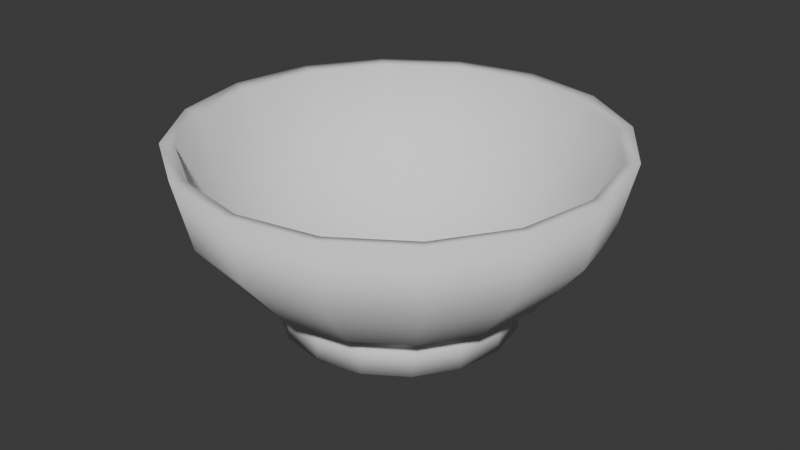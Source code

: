 # Source: bowl.blend  (saved by Blender 4.4.32; exported with 4.5.12 LTS)
import bpy
from mathutils import Matrix  # noqa: F401  (used for matrix-valued properties, if any)

bpy.ops.wm.read_factory_settings(use_empty=True)
scene = bpy.context.scene
scene.name = 'Scene'

# ---- collections
col_collection = bpy.data.collections.new('Collection'); scene.collection.children.link(col_collection)

# ---- materials (node trees are filled in below, after node groups)
mat_bowl = bpy.data.materials.new('Bowl')

# ---- material node trees
mat_bowl.use_nodes = True; mat_bowl.node_tree.nodes.clear()
_N = mat_bowl.node_tree.nodes; _L = mat_bowl.node_tree.links
n0 = _N.new('ShaderNodeBsdfPrincipled'); n0.name = 'Principled BSDF'; n0.location = (-200, 145)
n0.inputs[2].default_value = 1.0
n0.inputs[3].default_value = 2.2
n1 = _N.new('ShaderNodeOutputMaterial'); n1.name = 'Material Output'; n1.location = (90, 145)
_L.new(n0.outputs[0], n1.inputs[0])
n1.is_active_output = True

# ---- world
world_world = bpy.data.worlds.new('World'); scene.world = world_world
world_world.use_nodes = True; world_world.node_tree.nodes.clear()
_N = world_world.node_tree.nodes; _L = world_world.node_tree.links
n0 = _N.new('ShaderNodeOutputWorld'); n0.name = 'World Output'; n0.location = (300, 300)
n1 = _N.new('ShaderNodeBackground'); n1.name = 'Background'; n1.location = (10, 300)
n1.inputs[0].default_value = (0.05088, 0.05088, 0.05088, 1.0)
_L.new(n1.outputs[0], n0.inputs[0])
n0.is_active_output = True
world_world.color = (0.05088, 0.05088, 0.05088)
world_world.sun_shadow_jitter_overblur = 0.0

# ---- meshes
me_sphere = bpy.data.meshes.new('Sphere')
me_sphere.from_pydata([(3.581e-10, 0.9935, 2.997e-11), (3.581e-10, 0.9178, -0.3802), (3.581e-10, 0.3802, -0.9178), (0.3802, 0.9178, 2.997e-11), (0.3512, 0.848, -0.3802), (0.2688, 0.649, -0.7025), (0.1455, 0.3512, -0.9178), (0.7025, 0.7025, 2.997e-11), (0.649, 0.649, -0.3802), (0.4967, 0.4967, -0.7025), (0.2688, 0.2688, -0.9178), (0.9178, 0.3802, 2.997e-11), (0.848, 0.3512, -0.3802), (0.649, 0.2688, -0.7025), (0.3512, 0.1455, -0.9178), (0.9935, -1.475e-07, 2.997e-11), (0.9178, -1.178e-07, -0.3802), (0.7025, -8.824e-08, -0.7025), (0.3802, -4.383e-08, -0.9178), (0.9178, -0.3802, 2.997e-11), (0.848, -0.3512, -0.3802), (0.649, -0.2688, -0.7025), (0.3512, -0.1455, -0.9178), (0.7025, -0.7025, 2.997e-11), (0.649, -0.649, -0.3802), (0.4967, -0.4967, -0.7025), (0.2688, -0.2688, -0.9178), (0.3802, -0.9178, 2.997e-11), (0.3512, -0.848, -0.3802), (0.2688, -0.649, -0.7025), (0.1455, -0.3512, -0.9178), (-3.549e-07, -0.9935, 2.997e-11), (-2.365e-07, -0.9178, -0.3802), (-2.217e-07, -0.7025, -0.7025), (-1.181e-07, -0.3802, -0.9178), (-0.3802, -0.9178, 2.997e-11), (-0.3512, -0.848, -0.3802), (-0.2688, -0.649, -0.7025), (-0.1455, -0.3512, -0.9178), (-0.7025, -0.7025, 2.997e-11), (-0.649, -0.649, -0.3802), (-0.4967, -0.4967, -0.7025), (-0.2688, -0.2688, -0.9178), (-0.9178, -0.3802, 2.997e-11), (-0.848, -0.3512, -0.3802), (-0.649, -0.2688, -0.7025), (-0.3512, -0.1455, -0.9178), (-0.9935, 5.039e-07, 2.997e-11), (-0.9178, 3.559e-07, -0.3802), (-0.7025, 3.263e-07, -0.7025), (-0.3802, 1.782e-07, -0.9178), (-0.9178, 0.3802, 2.997e-11), (-0.848, 0.3512, -0.3802), (-0.649, 0.2688, -0.7025), (-0.3512, 0.1455, -0.9178), (-0.7025, 0.7025, 2.997e-11), (-0.649, 0.649, -0.3802), (-0.4967, 0.4967, -0.7025), (-0.2688, 0.2688, -0.9178), (-0.3802, 0.9178, 2.997e-11), (-0.3512, 0.848, -0.3802), (-0.2688, 0.649, -0.7025), (-0.1455, 0.3512, -0.9178), (4.445e-07, 0.7025, -0.7025), (0.2066, 0.1971, -0.9515), (0.2298, -3.155e-08, -0.9665), (0.2066, -0.1971, -0.9515), (-3.006e-08, 0.2173, -0.9694), (-6.021e-08, -1.473e-08, -0.9935), (-8.869e-08, -0.2173, -0.9694), (-0.2066, 0.1971, -0.9515), (-0.2298, 1.053e-07, -0.9665), (-0.2066, -0.1971, -0.9515), (-2.053e-08, 1.062, 0.016), (-2.053e-08, 0.9811, -0.3904), (0.4064, 0.9811, 0.016), (0.3755, 0.9064, -0.3904), (0.2874, 0.6937, -0.7349), (0.1555, 0.3755, -0.9651), (-2.053e-08, 0.4064, -0.9651), (0.7509, 0.7509, 0.016), (0.6937, 0.6937, -0.3904), (0.531, 0.531, -0.7349), (0.2874, 0.2874, -0.9651), (0.9811, 0.4064, 0.016), (0.9064, 0.3755, -0.3904), (0.6937, 0.2874, -0.7349), (0.3755, 0.1555, -0.9651), (1.062, -1.569e-07, 0.016), (0.9811, -1.253e-07, -0.3904), (0.7509, -9.365e-08, -0.7349), (0.4064, -4.617e-08, -0.9651), (0.9811, -0.4064, 0.016), (0.9064, -0.3755, -0.3904), (0.6937, -0.2874, -0.7349), (0.3755, -0.1555, -0.9651), (0.7509, -0.7509, 0.016), (0.6937, -0.6937, -0.3904), (0.531, -0.531, -0.7349), (0.2874, -0.2874, -0.9651), (0.4064, -0.9811, 0.016), (0.3755, -0.9064, -0.3904), (0.2874, -0.6937, -0.7349), (0.1555, -0.3755, -0.9651), (-4.003e-07, -1.062, 0.016), (-2.737e-07, -0.9811, -0.3904), (-2.579e-07, -0.7509, -0.7349), (-1.471e-07, -0.4064, -0.9651), (-0.4064, -0.9811, 0.016), (-0.3755, -0.9064, -0.3904), (-0.2874, -0.6937, -0.7349), (-0.1555, -0.3755, -0.9651), (-0.7509, -0.7509, 0.016), (-0.6937, -0.6937, -0.3904), (-0.531, -0.531, -0.7349), (-0.2874, -0.2874, -0.9651), (-0.9811, -0.4064, 0.016), (-0.9064, -0.3755, -0.3904), (-0.6937, -0.2874, -0.7349), (-0.3755, -0.1555, -0.9651), (-1.062, 5.393e-07, 0.016), (-0.9811, 3.811e-07, -0.3904), (-0.7509, 3.494e-07, -0.7349), (-0.4064, 1.912e-07, -0.9651), (-0.9811, 0.4064, 0.016), (-0.9064, 0.3755, -0.3904), (-0.6937, 0.2874, -0.7349), (-0.3755, 0.1555, -0.9651), (-0.7509, 0.7509, 0.016), (-0.6937, 0.6937, -0.3904), (-0.531, 0.531, -0.7349), (-0.2874, 0.2874, -0.9651), (-0.4064, 0.9811, 0.016), (-0.3755, 0.9064, -0.3904), (-0.2874, 0.6937, -0.7349), (-0.1555, 0.3755, -0.9651), (4.542e-07, 0.7509, -0.7349), (0.2209, 0.2107, -1.001), (-5.305e-08, 0.2323, -1.02), (-0.2209, 0.2107, -1.001), (0.2456, -3.305e-08, -1.017), (-8.528e-08, -1.507e-08, -1.046), (-0.2456, 1.133e-07, -1.017), (0.2209, -0.2107, -1.001), (-1.157e-07, -0.2323, -1.02), (-0.2209, -0.2107, -1.001), (0.2214, 0.5346, -0.85), (0.4092, 0.4092, -0.85), (0.5346, 0.2214, -0.85), (0.5786, -6.991e-08, -0.85), (0.5346, -0.2214, -0.85), (0.4092, -0.4092, -0.85), (0.2214, -0.5346, -0.85), (-2.025e-07, -0.5786, -0.85), (-0.2214, -0.5346, -0.85), (-0.4092, -0.4092, -0.85), (-0.5346, -0.2214, -0.85), (-0.5786, 2.703e-07, -0.85), (-0.5346, 0.2214, -0.85), (-0.4092, 0.4092, -0.85), (-0.2214, 0.5346, -0.85), (2.168e-07, 0.5786, -0.85), (0.2214, 0.5346, -0.85), (0.1555, 0.3755, -0.9651), (-2.053e-08, 0.4064, -0.9651), (0.4092, 0.4092, -0.85), (0.2874, 0.2874, -0.9651), (0.5346, 0.2214, -0.85), (0.3755, 0.1555, -0.9651), (0.5786, -6.991e-08, -0.85), (0.4064, -4.617e-08, -0.9651), (0.5346, -0.2214, -0.85), (0.3755, -0.1555, -0.9651), (0.4092, -0.4092, -0.85), (0.2874, -0.2874, -0.9651), (0.2214, -0.5346, -0.85), (0.1555, -0.3755, -0.9651), (-2.025e-07, -0.5786, -0.85), (-1.471e-07, -0.4064, -0.9651), (-0.2214, -0.5346, -0.85), (-0.1555, -0.3755, -0.9651), (-0.4092, -0.4092, -0.85), (-0.2874, -0.2874, -0.9651), (-0.5346, -0.2214, -0.85), (-0.3755, -0.1555, -0.9651), (-0.5786, 2.703e-07, -0.85), (-0.4064, 1.912e-07, -0.9651), (-0.5346, 0.2214, -0.85), (-0.3755, 0.1555, -0.9651), (-0.4092, 0.4092, -0.85), (-0.2874, 0.2874, -0.9651), (-0.2214, 0.5346, -0.85), (-0.1555, 0.3755, -0.9651), (2.168e-07, 0.5786, -0.85), (0.2214, 0.5346, -1.065), (0.1555, 0.3755, -1.065), (-2.258e-08, 0.4064, -1.065), (0.4092, 0.4092, -1.065), (0.2874, 0.2874, -1.065), (0.5346, 0.2214, -1.065), (0.3755, 0.1555, -1.065), (0.5786, -7.204e-08, -1.065), (0.4064, -4.831e-08, -1.065), (0.5346, -0.2214, -1.065), (0.3755, -0.1555, -1.065), (0.4092, -0.4092, -1.065), (0.2874, -0.2874, -1.065), (0.2214, -0.5346, -1.065), (0.1555, -0.3755, -1.065), (-2.046e-07, -0.5786, -1.065), (-1.492e-07, -0.4064, -1.065), (-0.2214, -0.5346, -1.065), (-0.1555, -0.3755, -1.065), (-0.4092, -0.4092, -1.065), (-0.2874, -0.2874, -1.065), (-0.5346, -0.2214, -1.065), (-0.3755, -0.1555, -1.065), (-0.5786, 2.682e-07, -1.065), (-0.4064, 1.891e-07, -1.065), (-0.5346, 0.2214, -1.065), (-0.3755, 0.1555, -1.065), (-0.4092, 0.4092, -1.065), (-0.2874, 0.2874, -1.065), (-0.2214, 0.5346, -1.065), (-0.1555, 0.3755, -1.065), (2.148e-07, 0.5786, -1.065)], [], [(2, 6, 5, 63), (1, 4, 3, 0), (63, 5, 4, 1), (5, 9, 8, 4), (6, 10, 9, 5), (4, 8, 7, 3), (10, 14, 13, 9), (8, 12, 11, 7), (9, 13, 12, 8), (14, 18, 17, 13), (12, 16, 15, 11), (13, 17, 16, 12), (17, 21, 20, 16), (18, 22, 21, 17), (16, 20, 19, 15), (21, 25, 24, 20), (22, 26, 25, 21), (20, 24, 23, 19), (26, 30, 29, 25), (24, 28, 27, 23), (25, 29, 28, 24), (30, 34, 33, 29), (28, 32, 31, 27), (29, 33, 32, 28), (33, 37, 36, 32), (34, 38, 37, 33), (32, 36, 35, 31), (37, 41, 40, 36), (38, 42, 41, 37), (36, 40, 39, 35), (42, 46, 45, 41), (40, 44, 43, 39), (41, 45, 44, 40), (44, 48, 47, 43), (45, 49, 48, 44), (46, 50, 49, 45), (49, 53, 52, 48), (50, 54, 53, 49), (48, 52, 51, 47), (54, 58, 57, 53), (52, 56, 55, 51), (53, 57, 56, 52), (58, 62, 61, 57), (56, 60, 59, 55), (57, 61, 60, 56), (61, 63, 1, 60), (62, 2, 63, 61), (60, 1, 0, 59), (14, 10, 6, 64), (64, 6, 2, 67), (67, 2, 62, 70), (70, 62, 58, 54), (18, 14, 64, 65), (65, 64, 67, 68), (68, 67, 70, 71), (71, 70, 54, 50), (22, 18, 65, 66), (66, 65, 68, 69), (69, 68, 71, 72), (72, 71, 50, 46), (26, 22, 66, 30), (30, 66, 69, 34), (34, 69, 72, 38), (38, 72, 46, 42), (161, 136, 77, 146), (74, 73, 75, 76), (136, 74, 76, 77), (77, 76, 81, 82), (146, 77, 82, 147), (76, 75, 80, 81), (147, 82, 86, 148), (81, 80, 84, 85), (82, 81, 85, 86), (148, 86, 90, 149), (85, 84, 88, 89), (86, 85, 89, 90), (90, 89, 93, 94), (149, 90, 94, 150), (89, 88, 92, 93), (94, 93, 97, 98), (150, 94, 98, 151), (93, 92, 96, 97), (151, 98, 102, 152), (97, 96, 100, 101), (98, 97, 101, 102), (152, 102, 106, 153), (101, 100, 104, 105), (102, 101, 105, 106), (106, 105, 109, 110), (153, 106, 110, 154), (105, 104, 108, 109), (110, 109, 113, 114), (154, 110, 114, 155), (109, 108, 112, 113), (155, 114, 118, 156), (113, 112, 116, 117), (114, 113, 117, 118), (117, 116, 120, 121), (118, 117, 121, 122), (156, 118, 122, 157), (122, 121, 125, 126), (157, 122, 126, 158), (121, 120, 124, 125), (158, 126, 130, 159), (125, 124, 128, 129), (126, 125, 129, 130), (159, 130, 134, 160), (129, 128, 132, 133), (130, 129, 133, 134), (134, 133, 74, 136), (160, 134, 136, 161), (133, 132, 73, 74), (87, 137, 78, 83), (137, 138, 79, 78), (138, 139, 135, 79), (139, 127, 131, 135), (91, 140, 137, 87), (140, 141, 138, 137), (141, 142, 139, 138), (142, 123, 127, 139), (95, 143, 140, 91), (143, 144, 141, 140), (144, 145, 142, 141), (145, 119, 123, 142), (99, 103, 143, 95), (103, 107, 144, 143), (107, 111, 145, 144), (111, 115, 119, 145), (43, 47, 120, 116), (59, 0, 73, 132), (55, 59, 132, 128), (47, 51, 124, 120), (35, 39, 112, 108), (39, 43, 116, 112), (7, 11, 84, 80), (31, 35, 108, 104), (27, 31, 104, 100), (23, 27, 100, 96), (19, 23, 96, 92), (15, 19, 92, 88), (11, 15, 88, 84), (51, 55, 128, 124), (3, 7, 80, 75), (0, 3, 75, 73), (111, 107, 178, 180), (103, 99, 174, 176), (149, 150, 171, 169), (87, 83, 166, 168), (95, 91, 170, 172), (78, 79, 164, 163), (150, 151, 173, 171), (151, 152, 175, 173), (115, 111, 180, 182), (79, 135, 192, 164), (152, 153, 177, 175), (123, 119, 184, 186), (131, 127, 188, 190), (153, 154, 179, 177), (154, 155, 181, 179), (155, 156, 183, 181), (182, 180, 212, 214), (191, 193, 225, 223), (168, 166, 198, 200), (165, 167, 199, 197), (164, 192, 224, 196), (167, 169, 201, 199), (180, 178, 210, 212), (166, 163, 195, 198), (169, 171, 203, 201), (192, 190, 222, 224), (171, 173, 205, 203), (178, 176, 208, 210), (163, 164, 196, 195), (173, 175, 207, 205), (190, 188, 220, 222), (175, 177, 209, 207), (148, 149, 169, 167), (119, 115, 182, 184), (127, 123, 186, 188), (147, 148, 167, 165), (160, 161, 193, 191), (135, 131, 190, 192), (146, 147, 165, 162), (159, 160, 191, 189), (161, 146, 162, 193), (158, 159, 189, 187), (83, 78, 163, 166), (157, 158, 187, 185), (91, 87, 168, 170), (156, 157, 185, 183), (99, 95, 172, 174), (107, 103, 176, 178), (224, 223, 225, 196), (222, 221, 223, 224), (220, 219, 221, 222), (218, 217, 219, 220), (216, 215, 217, 218), (214, 213, 215, 216), (212, 211, 213, 214), (210, 209, 211, 212), (208, 207, 209, 210), (206, 205, 207, 208), (204, 203, 205, 206), (202, 201, 203, 204), (200, 199, 201, 202), (198, 197, 199, 200), (195, 194, 197, 198), (196, 225, 194, 195), (162, 165, 197, 194), (189, 191, 223, 221), (193, 162, 194, 225), (170, 168, 200, 202), (187, 189, 221, 219), (184, 182, 214, 216), (185, 187, 219, 217), (172, 170, 202, 204), (183, 185, 217, 215), (186, 184, 216, 218), (181, 183, 215, 213), (174, 172, 204, 206), (179, 181, 213, 211), (188, 186, 218, 220), (177, 179, 211, 209), (176, 174, 206, 208)])
me_sphere.polygons.foreach_set('use_smooth', [True] * 224)
_uv = me_sphere.uv_layers.new(name='UVMap')
_uv.uv.foreach_set('vector', [0.75, 0.125, 0.6875, 0.125, 0.6875, 0.25, 0.75, 0.25, 0.75, 0.375, 0.6875, 0.375, 0.6875, 0.5, 0.75, 0.5, 0.75, 0.25, 0.6875, 0.25, 0.6875, 0.375, 0.75, 0.375, 0.6875, 0.25, 0.625, 0.25, 0.625, 0.375, 0.6875, 0.375, 0.6875, 0.125, 0.625, 0.125, 0.625, 0.25, 0.6875, 0.25, 0.6875, 0.375, 0.625, 0.375, 0.625, 0.5, 0.6875, 0.5, 0.625, 0.125, 0.5625, 0.125, 0.5625, 0.25, 0.625, 0.25, 0.625, 0.375, 0.5625, 0.375, 0.5625, 0.5, 0.625, 0.5, 0.625, 0.25, 0.5625, 0.25, 0.5625, 0.375, 0.625, 0.375, 0.5625, 0.125, 0.5, 0.125, 0.5, 0.25, 0.5625, 0.25, 0.5625, 0.375, 0.5, 0.375, 0.5, 0.5, 0.5625, 0.5, 0.5625, 0.25, 0.5, 0.25, 0.5, 0.375, 0.5625, 0.375, 0.5, 0.25, 0.4375, 0.25, 0.4375, 0.375, 0.5, 0.375, 0.5, 0.125, 0.4375, 0.125, 0.4375, 0.25, 0.5, 0.25, 0.5, 0.375, 0.4375, 0.375, 0.4375, 0.5, 0.5, 0.5, 0.4375, 0.25, 0.375, 0.25, 0.375, 0.375, 0.4375, 0.375, 0.4375, 0.125, 0.375, 0.125, 0.375, 0.25, 0.4375, 0.25, 0.4375, 0.375, 0.375, 0.375, 0.375, 0.5, 0.4375, 0.5, 0.375, 0.125, 0.3125, 0.125, 0.3125, 0.25, 0.375, 0.25, 0.375, 0.375, 0.3125, 0.375, 0.3125, 0.5, 0.375, 0.5, 0.375, 0.25, 0.3125, 0.25, 0.3125, 0.375, 0.375, 0.375, 0.3125, 0.125, 0.25, 0.125, 0.25, 0.25, 0.3125, 0.25, 0.3125, 0.375, 0.25, 0.375, 0.25, 0.5, 0.3125, 0.5, 0.3125, 0.25, 0.25, 0.25, 0.25, 0.375, 0.3125, 0.375, 0.25, 0.25, 0.1875, 0.25, 0.1875, 0.375, 0.25, 0.375, 0.25, 0.125, 0.1875, 0.125, 0.1875, 0.25, 0.25, 0.25, 0.25, 0.375, 0.1875, 0.375, 0.1875, 0.5, 0.25, 0.5, 0.1875, 0.25, 0.125, 0.25, 0.125, 0.375, 0.1875, 0.375, 0.1875, 0.125, 0.125, 0.125, 0.125, 0.25, 0.1875, 0.25, 0.1875, 0.375, 0.125, 0.375, 0.125, 0.5, 0.1875, 0.5, 0.125, 0.125, 0.0625, 0.125, 0.0625, 0.25, 0.125, 0.25, 0.125, 0.375, 0.0625, 0.375, 0.0625, 0.5, 0.125, 0.5, 0.125, 0.25, 0.0625, 0.25, 0.0625, 0.375, 0.125, 0.375, 0.0625, 0.375, 0.0, 0.375, 0.0, 0.5, 0.0625, 0.5, 0.0625, 0.25, 0.0, 0.25, 0.0, 0.375, 0.0625, 0.375, 0.0625, 0.125, 0.0, 0.125, 0.0, 0.25, 0.0625, 0.25, 1.0, 0.25, 0.9375, 0.25, 0.9375, 0.375, 1.0, 0.375, 1.0, 0.125, 0.9375, 0.125, 0.9375, 0.25, 1.0, 0.25, 1.0, 0.375, 0.9375, 0.375, 0.9375, 0.5, 1.0, 0.5, 0.9375, 0.125, 0.875, 0.125, 0.875, 0.25, 0.9375, 0.25, 0.9375, 0.375, 0.875, 0.375, 0.875, 0.5, 0.9375, 0.5, 0.9375, 0.25, 0.875, 0.25, 0.875, 0.375, 0.9375, 0.375, 0.875, 0.125, 0.8125, 0.125, 0.8125, 0.25, 0.875, 0.25, 0.875, 0.375, 0.8125, 0.375, 0.8125, 0.5, 0.875, 0.5, 0.875, 0.25, 0.8125, 0.25, 0.8125, 0.375, 0.875, 0.375, 0.8125, 0.25, 0.75, 0.25, 0.75, 0.375, 0.8125, 0.375, 0.8125, 0.125, 0.75, 0.125, 0.75, 0.25, 0.8125, 0.25, 0.8125, 0.375, 0.75, 0.375, 0.75, 0.5, 0.8125, 0.5, 0.5625, 0.125, 0.625, 0.125, 0.6875, 0.125, 0.625, 0.125, 0.625, 0.125, 0.6875, 0.125, 0.75, 0.125, 0.6786, 0.125, 0.6786, 0.125, 0.75, 0.125, 0.8125, 0.125, 0.75, 0.125, 0.75, 0.125, 0.8125, 0.125, 0.875, 0.125, 0.9375, 0.125, 0.5, 0.125, 0.5625, 0.125, 0.625, 0.125, 0.5714, 0.125, 0.5714, 0.125, 0.625, 0.125, 0.6786, 0.125, 0.625, 0.125, 0.625, 0.125, 0.6786, 0.125, 0.75, 0.125, 0.7143, 0.125, 0.7143, 0.125, 0.75, 0.125, 0.9375, 0.125, 1.0, 0.125, 0.4375, 0.125, 0.5, 0.125, 0.4286, 0.125, 0.375, 0.125, 0.375, 0.125, 0.4286, 0.125, 0.375, 0.125, 0.3214, 0.125, 0.3214, 0.125, 0.375, 0.125, 0.2857, 0.125, 0.25, 0.125, 0.25, 0.125, 0.2857, 0.125, 0.0, 0.125, 0.0625, 0.125, 0.375, 0.125, 0.4375, 0.125, 0.375, 0.125, 0.3125, 0.125, 0.3125, 0.125, 0.375, 0.125, 0.3214, 0.125, 0.25, 0.125, 0.25, 0.125, 0.3214, 0.125, 0.25, 0.125, 0.1875, 0.125, 0.1875, 0.125, 0.25, 0.125, 0.0625, 0.125, 0.125, 0.125, 0.75, 0.1875, 0.75, 0.25, 0.6875, 0.25, 0.6875, 0.1875, 0.75, 0.375, 0.75, 0.5, 0.6875, 0.5, 0.6875, 0.375, 0.75, 0.25, 0.75, 0.375, 0.6875, 0.375, 0.6875, 0.25, 0.6875, 0.25, 0.6875, 0.375, 0.625, 0.375, 0.625, 0.25, 0.6875, 0.1875, 0.6875, 0.25, 0.625, 0.25, 0.625, 0.1875, 0.6875, 0.375, 0.6875, 0.5, 0.625, 0.5, 0.625, 0.375, 0.625, 0.1875, 0.625, 0.25, 0.5625, 0.25, 0.5625, 0.1875, 0.625, 0.375, 0.625, 0.5, 0.5625, 0.5, 0.5625, 0.375, 0.625, 0.25, 0.625, 0.375, 0.5625, 0.375, 0.5625, 0.25, 0.5625, 0.1875, 0.5625, 0.25, 0.5, 0.25, 0.5, 0.1875, 0.5625, 0.375, 0.5625, 0.5, 0.5, 0.5, 0.5, 0.375, 0.5625, 0.25, 0.5625, 0.375, 0.5, 0.375, 0.5, 0.25, 0.5, 0.25, 0.5, 0.375, 0.4375, 0.375, 0.4375, 0.25, 0.5, 0.1875, 0.5, 0.25, 0.4375, 0.25, 0.4375, 0.1875, 0.5, 0.375, 0.5, 0.5, 0.4375, 0.5, 0.4375, 0.375, 0.4375, 0.25, 0.4375, 0.375, 0.375, 0.375, 0.375, 0.25, 0.4375, 0.1875, 0.4375, 0.25, 0.375, 0.25, 0.375, 0.1875, 0.4375, 0.375, 0.4375, 0.5, 0.375, 0.5, 0.375, 0.375, 0.375, 0.1875, 0.375, 0.25, 0.3125, 0.25, 0.3125, 0.1875, 0.375, 0.375, 0.375, 0.5, 0.3125, 0.5, 0.3125, 0.375, 0.375, 0.25, 0.375, 0.375, 0.3125, 0.375, 0.3125, 0.25, 0.3125, 0.1875, 0.3125, 0.25, 0.25, 0.25, 0.25, 0.1875, 0.3125, 0.375, 0.3125, 0.5, 0.25, 0.5, 0.25, 0.375, 0.3125, 0.25, 0.3125, 0.375, 0.25, 0.375, 0.25, 0.25, 0.25, 0.25, 0.25, 0.375, 0.1875, 0.375, 0.1875, 0.25, 0.25, 0.1875, 0.25, 0.25, 0.1875, 0.25, 0.1875, 0.1875, 0.25, 0.375, 0.25, 0.5, 0.1875, 0.5, 0.1875, 0.375, 0.1875, 0.25, 0.1875, 0.375, 0.125, 0.375, 0.125, 0.25, 0.1875, 0.1875, 0.1875, 0.25, 0.125, 0.25, 0.125, 0.1875, 0.1875, 0.375, 0.1875, 0.5, 0.125, 0.5, 0.125, 0.375, 0.125, 0.1875, 0.125, 0.25, 0.0625, 0.25, 0.0625, 0.1875, 0.125, 0.375, 0.125, 0.5, 0.0625, 0.5, 0.0625, 0.375, 0.125, 0.25, 0.125, 0.375, 0.0625, 0.375, 0.0625, 0.25, 0.0625, 0.375, 0.0625, 0.5, 0.0, 0.5, 0.0, 0.375, 0.0625, 0.25, 0.0625, 0.375, 0.0, 0.375, 0.0, 0.25, 0.0625, 0.1875, 0.0625, 0.25, 0.0, 0.25, 0.0, 0.1875, 1.0, 0.25, 1.0, 0.375, 0.9375, 0.375, 0.9375, 0.25, 1.0, 0.1875, 1.0, 0.25, 0.9375, 0.25, 0.9375, 0.1875, 1.0, 0.375, 1.0, 0.5, 0.9375, 0.5, 0.9375, 0.375, 0.9375, 0.1875, 0.9375, 0.25, 0.875, 0.25, 0.875, 0.1875, 0.9375, 0.375, 0.9375, 0.5, 0.875, 0.5, 0.875, 0.375, 0.9375, 0.25, 0.9375, 0.375, 0.875, 0.375, 0.875, 0.25, 0.875, 0.1875, 0.875, 0.25, 0.8125, 0.25, 0.8125, 0.1875, 0.875, 0.375, 0.875, 0.5, 0.8125, 0.5, 0.8125, 0.375, 0.875, 0.25, 0.875, 0.375, 0.8125, 0.375, 0.8125, 0.25, 0.8125, 0.25, 0.8125, 0.375, 0.75, 0.375, 0.75, 0.25, 0.8125, 0.1875, 0.8125, 0.25, 0.75, 0.25, 0.75, 0.1875, 0.8125, 0.375, 0.8125, 0.5, 0.75, 0.5, 0.75, 0.375, 0.5625, 0.125, 0.625, 0.125, 0.6875, 0.125, 0.625, 0.125, 0.625, 0.125, 0.6786, 0.125, 0.75, 0.125, 0.6875, 0.125, 0.6786, 0.125, 0.75, 0.125, 0.8125, 0.125, 0.75, 0.125, 0.75, 0.125, 0.9375, 0.125, 0.875, 0.125, 0.8125, 0.125, 0.5, 0.125, 0.5714, 0.125, 0.625, 0.125, 0.5625, 0.125, 0.5714, 0.125, 0.625, 0.125, 0.6786, 0.125, 0.625, 0.125, 0.625, 0.125, 0.7143, 0.125, 0.75, 0.125, 0.6786, 0.125, 0.7143, 0.125, 1.0, 0.125, 0.9375, 0.125, 0.75, 0.125, 0.4375, 0.125, 0.375, 0.125, 0.4286, 0.125, 0.5, 0.125, 0.375, 0.125, 0.3214, 0.125, 0.375, 0.125, 0.4286, 0.125, 0.3214, 0.125, 0.25, 0.125, 0.2857, 0.125, 0.375, 0.125, 0.25, 0.125, 0.0625, 0.125, 0.0, 0.125, 0.2857, 0.125, 0.375, 0.125, 0.3125, 0.125, 0.375, 0.125, 0.4375, 0.125, 0.3125, 0.125, 0.25, 0.125, 0.3214, 0.125, 0.375, 0.125, 0.25, 0.125, 0.1875, 0.125, 0.25, 0.125, 0.3214, 0.125, 0.1875, 0.125, 0.125, 0.125, 0.0625, 0.125, 0.25, 0.125, 0.0625, 0.5, 0.0, 0.5, 0.0, 0.5, 0.0625, 0.5, 0.8125, 0.5, 0.75, 0.5, 0.75, 0.5, 0.8125, 0.5, 0.875, 0.5, 0.8125, 0.5, 0.8125, 0.5, 0.875, 0.5, 1.0, 0.5, 0.9375, 0.5, 0.9375, 0.5, 1.0, 0.5, 0.1875, 0.5, 0.125, 0.5, 0.125, 0.5, 0.1875, 0.5, 0.125, 0.5, 0.0625, 0.5, 0.0625, 0.5, 0.125, 0.5, 0.625, 0.5, 0.5625, 0.5, 0.5625, 0.5, 0.625, 0.5, 0.25, 0.5, 0.1875, 0.5, 0.1875, 0.5, 0.25, 0.5, 0.3125, 0.5, 0.25, 0.5, 0.25, 0.5, 0.3125, 0.5, 0.375, 0.5, 0.3125, 0.5, 0.3125, 0.5, 0.375, 0.5, 0.4375, 0.5, 0.375, 0.5, 0.375, 0.5, 0.4375, 0.5, 0.5, 0.5, 0.4375, 0.5, 0.4375, 0.5, 0.5, 0.5, 0.5625, 0.5, 0.5, 0.5, 0.5, 0.5, 0.5625, 0.5, 0.9375, 0.5, 0.875, 0.5, 0.875, 0.5, 0.9375, 0.5, 0.6875, 0.5, 0.625, 0.5, 0.625, 0.5, 0.6875, 0.5, 0.75, 0.5, 0.6875, 0.5, 0.6875, 0.5, 0.75, 0.5, 0.1875, 0.125, 0.25, 0.125, 0.25, 0.125, 0.1875, 0.125, 0.3125, 0.125, 0.375, 0.125, 0.375, 0.125, 0.3125, 0.125, 0.5, 0.1875, 0.4375, 0.1875, 0.4375, 0.1875, 0.5, 0.1875, 0.5625, 0.125, 0.625, 0.125, 0.625, 0.125, 0.5625, 0.125, 0.4375, 0.125, 0.5, 0.125, 0.5, 0.125, 0.4375, 0.125, 0.6875, 0.125, 0.75, 0.125, 0.75, 0.125, 0.6875, 0.125, 0.4375, 0.1875, 0.375, 0.1875, 0.375, 0.1875, 0.4375, 0.1875, 0.375, 0.1875, 0.3125, 0.1875, 0.3125, 0.1875, 0.375, 0.1875, 0.125, 0.125, 0.1875, 0.125, 0.1875, 0.125, 0.125, 0.125, 0.75, 0.125, 0.8125, 0.125, 0.8125, 0.125, 0.75, 0.125, 0.3125, 0.1875, 0.25, 0.1875, 0.25, 0.1875, 0.3125, 0.1875, 0.0, 0.125, 0.0625, 0.125, 0.0625, 0.125, 0.0, 0.125, 0.875, 0.125, 0.9375, 0.125, 0.9375, 0.125, 0.875, 0.125, 0.25, 0.1875, 0.1875, 0.1875, 0.1875, 0.1875, 0.25, 0.1875, 0.1875, 0.1875, 0.125, 0.1875, 0.125, 0.1875, 0.1875, 0.1875, 0.125, 0.1875, 0.0625, 0.1875, 0.0625, 0.1875, 0.125, 0.1875, 0.125, 0.125, 0.1875, 0.125, 0.1875, 0.125, 0.125, 0.125, 0.8125, 0.1875, 0.75, 0.1875, 0.75, 0.1875, 0.8125, 0.1875, 0.5625, 0.125, 0.625, 0.125, 0.625, 0.125, 0.5625, 0.125, 0.625, 0.1875, 0.5625, 0.1875, 0.5625, 0.1875, 0.625, 0.1875, 0.75, 0.125, 0.8125, 0.125, 0.8125, 0.125, 0.75, 0.125, 0.5625, 0.1875, 0.5, 0.1875, 0.5, 0.1875, 0.5625, 0.1875, 0.1875, 0.125, 0.25, 0.125, 0.25, 0.125, 0.1875, 0.125, 0.625, 0.125, 0.6875, 0.125, 0.6875, 0.125, 0.625, 0.125, 0.5, 0.1875, 0.4375, 0.1875, 0.4375, 0.1875, 0.5, 0.1875, 0.8125, 0.125, 0.875, 0.125, 0.875, 0.125, 0.8125, 0.125, 0.4375, 0.1875, 0.375, 0.1875, 0.375, 0.1875, 0.4375, 0.1875, 0.25, 0.125, 0.3125, 0.125, 0.3125, 0.125, 0.25, 0.125, 0.6875, 0.125, 0.75, 0.125, 0.75, 0.125, 0.6875, 0.125, 0.375, 0.1875, 0.3125, 0.1875, 0.3125, 0.1875, 0.375, 0.1875, 0.875, 0.125, 0.9375, 0.125, 0.9375, 0.125, 0.875, 0.125, 0.3125, 0.1875, 0.25, 0.1875, 0.25, 0.1875, 0.3125, 0.1875, 0.5625, 0.1875, 0.5, 0.1875, 0.5, 0.1875, 0.5625, 0.1875, 0.0625, 0.125, 0.125, 0.125, 0.125, 0.125, 0.0625, 0.125, 0.9375, 0.125, 1.0, 0.125, 1.0, 0.125, 0.9375, 0.125, 0.625, 0.1875, 0.5625, 0.1875, 0.5625, 0.1875, 0.625, 0.1875, 0.8125, 0.1875, 0.75, 0.1875, 0.75, 0.1875, 0.8125, 0.1875, 0.8125, 0.125, 0.875, 0.125, 0.875, 0.125, 0.8125, 0.125, 0.6875, 0.1875, 0.625, 0.1875, 0.625, 0.1875, 0.6875, 0.1875, 0.875, 0.1875, 0.8125, 0.1875, 0.8125, 0.1875, 0.875, 0.1875, 0.75, 0.1875, 0.6875, 0.1875, 0.6875, 0.1875, 0.75, 0.1875, 0.9375, 0.1875, 0.875, 0.1875, 0.875, 0.1875, 0.9375, 0.1875, 0.625, 0.125, 0.6875, 0.125, 0.6875, 0.125, 0.625, 0.125, 1.0, 0.1875, 0.9375, 0.1875, 0.9375, 0.1875, 1.0, 0.1875, 0.5, 0.125, 0.5625, 0.125, 0.5625, 0.125, 0.5, 0.125, 0.0625, 0.1875, 0.0, 0.1875, 0.0, 0.1875, 0.0625, 0.1875, 0.375, 0.125, 0.4375, 0.125, 0.4375, 0.125, 0.375, 0.125, 0.25, 0.125, 0.3125, 0.125, 0.3125, 0.125, 0.25, 0.125, 0.8125, 0.125, 0.8125, 0.1875, 0.75, 0.1875, 0.75, 0.125, 0.875, 0.125, 0.875, 0.1875, 0.8125, 0.1875, 0.8125, 0.125, 0.9375, 0.125, 0.9375, 0.1875, 0.875, 0.1875, 0.875, 0.125, 1.0, 0.125, 1.0, 0.1875, 0.9375, 0.1875, 0.9375, 0.125, 0.0625, 0.125, 0.0625, 0.1875, 0.0, 0.1875, 0.0, 0.125, 0.125, 0.125, 0.125, 0.1875, 0.0625, 0.1875, 0.0625, 0.125, 0.1875, 0.125, 0.1875, 0.1875, 0.125, 0.1875, 0.125, 0.125, 0.25, 0.125, 0.25, 0.1875, 0.1875, 0.1875, 0.1875, 0.125, 0.3125, 0.125, 0.3125, 0.1875, 0.25, 0.1875, 0.25, 0.125, 0.375, 0.125, 0.375, 0.1875, 0.3125, 0.1875, 0.3125, 0.125, 0.4375, 0.125, 0.4375, 0.1875, 0.375, 0.1875, 0.375, 0.125, 0.5, 0.125, 0.5, 0.1875, 0.4375, 0.1875, 0.4375, 0.125, 0.5625, 0.125, 0.5625, 0.1875, 0.5, 0.1875, 0.5, 0.125, 0.625, 0.125, 0.625, 0.1875, 0.5625, 0.1875, 0.5625, 0.125, 0.6875, 0.125, 0.6875, 0.1875, 0.625, 0.1875, 0.625, 0.125, 0.75, 0.125, 0.75, 0.1875, 0.6875, 0.1875, 0.6875, 0.125, 0.6875, 0.1875, 0.625, 0.1875, 0.625, 0.1875, 0.6875, 0.1875, 0.875, 0.1875, 0.8125, 0.1875, 0.8125, 0.1875, 0.875, 0.1875, 0.75, 0.1875, 0.6875, 0.1875, 0.6875, 0.1875, 0.75, 0.1875, 0.5, 0.125, 0.5625, 0.125, 0.5625, 0.125, 0.5, 0.125, 0.9375, 0.1875, 0.875, 0.1875, 0.875, 0.1875, 0.9375, 0.1875, 0.0625, 0.125, 0.125, 0.125, 0.125, 0.125, 0.0625, 0.125, 1.0, 0.1875, 0.9375, 0.1875, 0.9375, 0.1875, 1.0, 0.1875, 0.4375, 0.125, 0.5, 0.125, 0.5, 0.125, 0.4375, 0.125, 0.0625, 0.1875, 0.0, 0.1875, 0.0, 0.1875, 0.0625, 0.1875, 0.0, 0.125, 0.0625, 0.125, 0.0625, 0.125, 0.0, 0.125, 0.125, 0.1875, 0.0625, 0.1875, 0.0625, 0.1875, 0.125, 0.1875, 0.375, 0.125, 0.4375, 0.125, 0.4375, 0.125, 0.375, 0.125, 0.1875, 0.1875, 0.125, 0.1875, 0.125, 0.1875, 0.1875, 0.1875, 0.9375, 0.125, 1.0, 0.125, 1.0, 0.125, 0.9375, 0.125, 0.25, 0.1875, 0.1875, 0.1875, 0.1875, 0.1875, 0.25, 0.1875, 0.3125, 0.125, 0.375, 0.125, 0.375, 0.125, 0.3125, 0.125])
me_sphere.materials.append(mat_bowl)
me_sphere.update()

# ---- objects
ob_bowl = bpy.data.objects.new('Bowl', me_sphere)

# ---- transforms, parenting, visibility, modifiers, constraints
ob_bowl.location = (0.0, 0.0, 0.05317)
ob_bowl.scale = (0.06291, 0.06291, 0.05253)

# ---- collection membership
col_collection.objects.link(ob_bowl)

# ---- scene / render settings (as saved in the file)
scene.frame_start = 1; scene.frame_end = 250; scene.frame_set(21)
scene.render.engine = 'BLENDER_EEVEE_NEXT'
bpy.context.view_layer.update()

# ---- added for rendering (the .blend has no active camera and no usable light): camera, sun
cam_auto = bpy.data.cameras.new('AutoCamera')
cam_auto.lens = 50.0
cam_auto.sensor_width = 36.0
cam_auto.clip_end = 1000.0
ob_auto_camera = bpy.data.objects.new('AutoCamera', cam_auto)
scene.collection.objects.link(ob_auto_camera)
ob_auto_camera.location = (0.185045, -0.222054, 0.173645)
ob_auto_camera.rotation_euler = (1.09748, -7.21219e-08, 0.694738)
scene.camera = ob_auto_camera
light_auto_sun = bpy.data.lights.new('AutoSun', 'SUN')
light_auto_sun.energy = 3.0
light_auto_sun.angle = 0.0523599
ob_auto_sun = bpy.data.objects.new('AutoSun', light_auto_sun)
scene.collection.objects.link(ob_auto_sun)
ob_auto_sun.rotation_euler = (0.872665, 0.174533, 0.523599)
bpy.context.view_layer.update()
